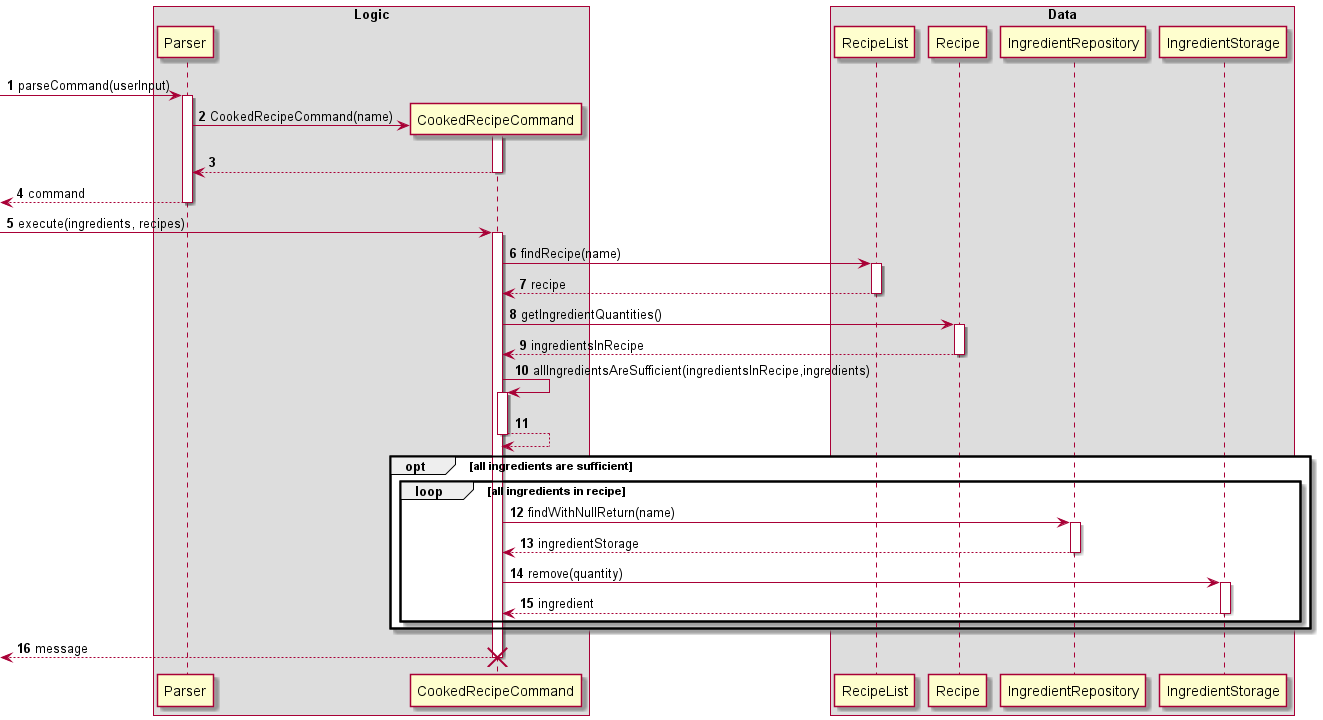

The diagram above was rendered by PlantUML. Its source (embedded in the PNG):
@startuml
'https://plantuml.com/sequence-diagram

autonumber
box Logic
-> Parser: parseCommand(userInput)
activate Parser

create CookedRecipeCommand
Parser -> CookedRecipeCommand : CookedRecipeCommand(name)
activate CookedRecipeCommand

return
return command

-> CookedRecipeCommand : execute(ingredients, recipes)
activate CookedRecipeCommand
end box

box Data
CookedRecipeCommand -> RecipeList : findRecipe(name)
activate RecipeList

return recipe

CookedRecipeCommand -> Recipe : getIngredientQuantities()
activate Recipe
return ingredientsInRecipe

CookedRecipeCommand -> CookedRecipeCommand : allIngredientsAreSufficient(ingredientsInRecipe,ingredients)
activate CookedRecipeCommand
return
opt all ingredients are sufficient
loop all ingredients in recipe
CookedRecipeCommand -> IngredientRepository : findWithNullReturn(name)
activate IngredientRepository
return ingredientStorage
CookedRecipeCommand -> IngredientStorage : remove(quantity)
activate IngredientStorage
return ingredient
end

end box

end

return message
destroy CookedRecipeCommand

@enduml